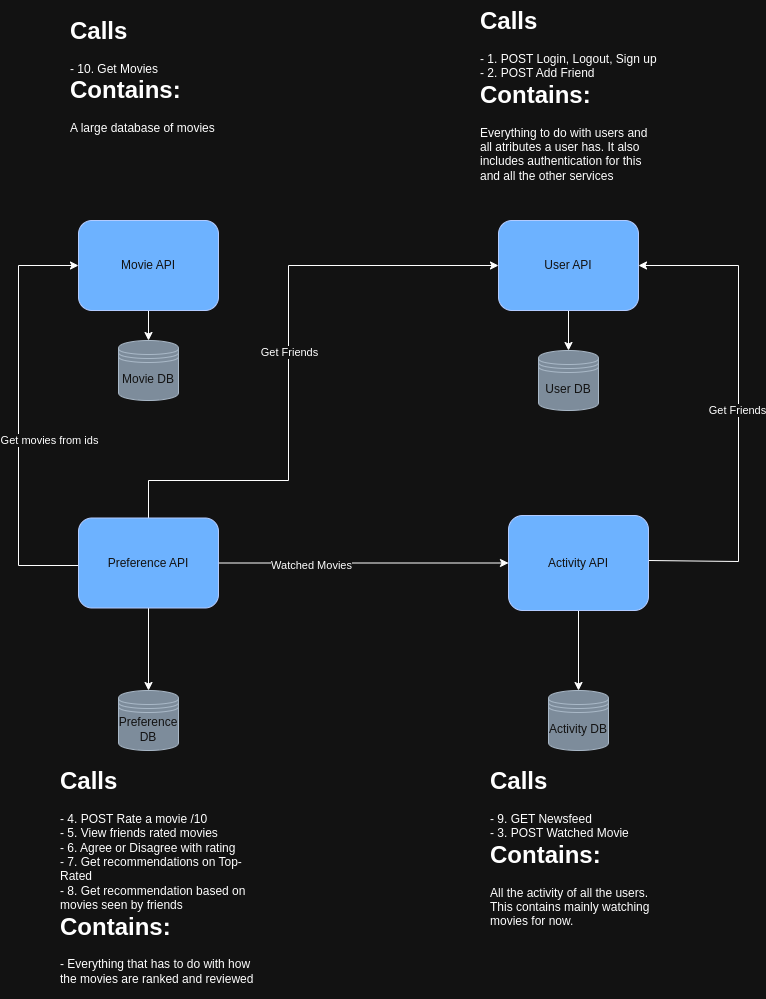

The diagram above was exported from draw.io. Its source (the exported page's mxGraphModel, read from the mxfile embedded in the PNG):
<mxGraphModel dx="1783" dy="2089" grid="1" gridSize="10" guides="1" tooltips="1" connect="1" arrows="1" fold="1" page="1" pageScale="1" pageWidth="850" pageHeight="1100" math="0" shadow="0">
  <root>
    <mxCell id="0" />
    <mxCell id="1" parent="0" />
    <mxCell id="k6men6tIQLisuulpTHyN-7" style="edgeStyle=orthogonalEdgeStyle;rounded=0;orthogonalLoop=1;jettySize=auto;html=1;" edge="1" parent="1" source="XNifLu0lw6n5jKY9gPFe-2" target="k6men6tIQLisuulpTHyN-3">
      <mxGeometry relative="1" as="geometry" />
    </mxCell>
    <mxCell id="XNifLu0lw6n5jKY9gPFe-2" value="Movie API" style="rounded=1;whiteSpace=wrap;html=1;fillColor=#0050ef;strokeColor=#001DBC;fontColor=#ffffff;" parent="1" vertex="1">
      <mxGeometry x="90" y="110" width="140" height="90" as="geometry" />
    </mxCell>
    <mxCell id="k6men6tIQLisuulpTHyN-9" style="edgeStyle=orthogonalEdgeStyle;rounded=0;orthogonalLoop=1;jettySize=auto;html=1;entryX=0.5;entryY=0;entryDx=0;entryDy=0;" edge="1" parent="1" source="XNifLu0lw6n5jKY9gPFe-4" target="k6men6tIQLisuulpTHyN-8">
      <mxGeometry relative="1" as="geometry" />
    </mxCell>
    <mxCell id="XNifLu0lw6n5jKY9gPFe-4" value="User API" style="rounded=1;whiteSpace=wrap;html=1;fillColor=#0050ef;strokeColor=#001DBC;fontColor=#ffffff;" parent="1" vertex="1">
      <mxGeometry x="510" y="110" width="140" height="90" as="geometry" />
    </mxCell>
    <mxCell id="k6men6tIQLisuulpTHyN-11" style="edgeStyle=orthogonalEdgeStyle;rounded=0;orthogonalLoop=1;jettySize=auto;html=1;exitX=0.5;exitY=1;exitDx=0;exitDy=0;entryX=0.5;entryY=0;entryDx=0;entryDy=0;" edge="1" parent="1" source="XNifLu0lw6n5jKY9gPFe-5" target="k6men6tIQLisuulpTHyN-10">
      <mxGeometry relative="1" as="geometry" />
    </mxCell>
    <mxCell id="k6men6tIQLisuulpTHyN-17" style="edgeStyle=orthogonalEdgeStyle;rounded=0;orthogonalLoop=1;jettySize=auto;html=1;entryX=0;entryY=0.5;entryDx=0;entryDy=0;" edge="1" parent="1" source="XNifLu0lw6n5jKY9gPFe-5" target="XNifLu0lw6n5jKY9gPFe-4">
      <mxGeometry relative="1" as="geometry">
        <Array as="points">
          <mxPoint x="160" y="370" />
          <mxPoint x="300" y="370" />
          <mxPoint x="300" y="155" />
        </Array>
      </mxGeometry>
    </mxCell>
    <mxCell id="k6men6tIQLisuulpTHyN-18" value="Get Friends" style="edgeLabel;html=1;align=center;verticalAlign=middle;resizable=0;points=[];" vertex="1" connectable="0" parent="k6men6tIQLisuulpTHyN-17">
      <mxGeometry x="-0.0138" relative="1" as="geometry">
        <mxPoint y="-9" as="offset" />
      </mxGeometry>
    </mxCell>
    <mxCell id="k6men6tIQLisuulpTHyN-21" style="edgeStyle=orthogonalEdgeStyle;rounded=0;orthogonalLoop=1;jettySize=auto;html=1;entryX=0;entryY=0.5;entryDx=0;entryDy=0;" edge="1" parent="1" source="XNifLu0lw6n5jKY9gPFe-5" target="XNifLu0lw6n5jKY9gPFe-6">
      <mxGeometry relative="1" as="geometry">
        <Array as="points">
          <mxPoint x="340" y="453" />
          <mxPoint x="340" y="453" />
        </Array>
      </mxGeometry>
    </mxCell>
    <mxCell id="k6men6tIQLisuulpTHyN-22" value="Watched Movies" style="edgeLabel;html=1;align=center;verticalAlign=middle;resizable=0;points=[];" vertex="1" connectable="0" parent="k6men6tIQLisuulpTHyN-21">
      <mxGeometry x="-0.3649" y="-2" relative="1" as="geometry">
        <mxPoint as="offset" />
      </mxGeometry>
    </mxCell>
    <mxCell id="k6men6tIQLisuulpTHyN-23" style="edgeStyle=orthogonalEdgeStyle;rounded=0;orthogonalLoop=1;jettySize=auto;html=1;entryX=0;entryY=0.5;entryDx=0;entryDy=0;" edge="1" parent="1" source="XNifLu0lw6n5jKY9gPFe-5" target="XNifLu0lw6n5jKY9gPFe-2">
      <mxGeometry relative="1" as="geometry">
        <mxPoint x="40" y="150" as="targetPoint" />
        <Array as="points">
          <mxPoint x="30" y="455" />
          <mxPoint x="30" y="155" />
        </Array>
      </mxGeometry>
    </mxCell>
    <mxCell id="k6men6tIQLisuulpTHyN-24" value="Get movies from ids" style="edgeLabel;html=1;align=center;verticalAlign=middle;resizable=0;points=[];" vertex="1" connectable="0" parent="k6men6tIQLisuulpTHyN-23">
      <mxGeometry x="0.1" y="2" relative="1" as="geometry">
        <mxPoint x="32" y="46" as="offset" />
      </mxGeometry>
    </mxCell>
    <mxCell id="XNifLu0lw6n5jKY9gPFe-5" value="Preference API" style="rounded=1;whiteSpace=wrap;html=1;fillColor=#0050ef;strokeColor=#001DBC;fontColor=#ffffff;" parent="1" vertex="1">
      <mxGeometry x="90" y="407.5" width="140" height="90" as="geometry" />
    </mxCell>
    <mxCell id="k6men6tIQLisuulpTHyN-16" style="edgeStyle=orthogonalEdgeStyle;rounded=0;orthogonalLoop=1;jettySize=auto;html=1;entryX=0.5;entryY=0;entryDx=0;entryDy=0;" edge="1" parent="1" source="XNifLu0lw6n5jKY9gPFe-6" target="k6men6tIQLisuulpTHyN-12">
      <mxGeometry relative="1" as="geometry" />
    </mxCell>
    <mxCell id="k6men6tIQLisuulpTHyN-19" style="edgeStyle=orthogonalEdgeStyle;rounded=0;orthogonalLoop=1;jettySize=auto;html=1;entryX=1;entryY=0.5;entryDx=0;entryDy=0;" edge="1" parent="1" target="XNifLu0lw6n5jKY9gPFe-4">
      <mxGeometry relative="1" as="geometry">
        <mxPoint x="660" y="450" as="sourcePoint" />
        <mxPoint x="720" y="200" as="targetPoint" />
        <Array as="points">
          <mxPoint x="660" y="451" />
          <mxPoint x="750" y="451" />
          <mxPoint x="750" y="155" />
        </Array>
      </mxGeometry>
    </mxCell>
    <mxCell id="k6men6tIQLisuulpTHyN-20" value="Get Friends" style="edgeLabel;html=1;align=center;verticalAlign=middle;resizable=0;points=[];" vertex="1" connectable="0" parent="k6men6tIQLisuulpTHyN-19">
      <mxGeometry x="0.0062" y="2" relative="1" as="geometry">
        <mxPoint y="3" as="offset" />
      </mxGeometry>
    </mxCell>
    <mxCell id="XNifLu0lw6n5jKY9gPFe-6" value="Activity API" style="rounded=1;whiteSpace=wrap;html=1;fillColor=#0050ef;strokeColor=#001DBC;fontColor=#ffffff;" parent="1" vertex="1">
      <mxGeometry x="520" y="405" width="140" height="95" as="geometry" />
    </mxCell>
    <mxCell id="XNifLu0lw6n5jKY9gPFe-7" value="&lt;h1 style=&quot;margin-top: 0px;&quot;&gt;&lt;span style=&quot;background-color: transparent; color: light-dark(rgb(0, 0, 0), rgb(255, 255, 255));&quot;&gt;Calls&lt;/span&gt;&lt;/h1&gt;&lt;div&gt;- 9. GET Newsfeed&lt;br&gt;- 3. POST Watched Movie&lt;/div&gt;&lt;div&gt;&lt;div&gt;&lt;h1 style=&quot;margin-top: 0px;&quot;&gt;&lt;span style=&quot;background-color: transparent; color: light-dark(rgb(0, 0, 0), rgb(255, 255, 255));&quot;&gt;Contains:&lt;/span&gt;&lt;/h1&gt;&lt;/div&gt;&lt;div&gt;All the activity of all the users. This contains mainly watching movies for now.&lt;/div&gt;&lt;br&gt;&lt;/div&gt;" style="text;html=1;whiteSpace=wrap;overflow=hidden;rounded=0;" parent="1" vertex="1">
      <mxGeometry x="500" y="650" width="180" height="235" as="geometry" />
    </mxCell>
    <mxCell id="XNifLu0lw6n5jKY9gPFe-8" value="&lt;h1 style=&quot;margin-top: 0px;&quot;&gt;&lt;span style=&quot;background-color: transparent; color: light-dark(rgb(0, 0, 0), rgb(255, 255, 255));&quot;&gt;Calls&lt;/span&gt;&lt;/h1&gt;&lt;div&gt;- 1. POST Login, Logout, Sign up&lt;/div&gt;&lt;div&gt;- 2. POST Add Friend&lt;br&gt;&lt;div&gt;&lt;h1 style=&quot;margin-top: 0px;&quot;&gt;&lt;span style=&quot;background-color: transparent; color: light-dark(rgb(0, 0, 0), rgb(255, 255, 255));&quot;&gt;Contains:&lt;/span&gt;&lt;/h1&gt;&lt;/div&gt;&lt;/div&gt;&lt;div&gt;&lt;span style=&quot;background-color: transparent; color: light-dark(rgb(0, 0, 0), rgb(255, 255, 255));&quot;&gt;Everything to do with users and all atributes a user has. It also includes authentication for this and all the other services&lt;/span&gt;&lt;/div&gt;&lt;div&gt;&lt;br&gt;&lt;/div&gt;" style="text;html=1;whiteSpace=wrap;overflow=hidden;rounded=0;" parent="1" vertex="1">
      <mxGeometry x="490" y="-110" width="180" height="205" as="geometry" />
    </mxCell>
    <mxCell id="XNifLu0lw6n5jKY9gPFe-9" value="&lt;h1 style=&quot;margin-top: 0px;&quot;&gt;&lt;span style=&quot;background-color: transparent; color: light-dark(rgb(0, 0, 0), rgb(255, 255, 255));&quot;&gt;Calls&lt;/span&gt;&lt;/h1&gt;&lt;div&gt;- 4. POST Rate a movie /10&lt;/div&gt;&lt;div&gt;- 5. View friends rated movies&lt;br&gt;- 6. Agree or Disagree with rating&lt;br&gt;- 7. Get recommendations on Top-Rated&lt;br&gt;- 8. Get recommendation based on movies seen by friends&lt;br&gt;&lt;h1 style=&quot;margin-top: 0px;&quot;&gt;&lt;span style=&quot;background-color: transparent; color: light-dark(rgb(0, 0, 0), rgb(255, 255, 255));&quot;&gt;Contains:&lt;/span&gt;&lt;/h1&gt;&lt;/div&gt;&lt;div&gt;&lt;span style=&quot;background-color: transparent; color: light-dark(rgb(0, 0, 0), rgb(255, 255, 255));&quot;&gt;- Everything that has to do with how the movies are ranked and reviewed&lt;/span&gt;&lt;/div&gt;&lt;div&gt;&lt;span style=&quot;background-color: transparent; color: light-dark(rgb(0, 0, 0), rgb(255, 255, 255));&quot;&gt;&lt;br&gt;&lt;/span&gt;&lt;/div&gt;&lt;div&gt;&lt;br&gt;&lt;/div&gt;" style="text;html=1;whiteSpace=wrap;overflow=hidden;rounded=0;" parent="1" vertex="1">
      <mxGeometry x="70" y="650" width="200" height="230" as="geometry" />
    </mxCell>
    <mxCell id="XNifLu0lw6n5jKY9gPFe-10" value="&lt;h1 style=&quot;margin-top: 0px;&quot;&gt;&lt;span style=&quot;background-color: transparent; color: light-dark(rgb(0, 0, 0), rgb(255, 255, 255));&quot;&gt;Calls&lt;/span&gt;&lt;/h1&gt;&lt;div&gt;- 10. Get Movies&lt;/div&gt;&lt;div&gt;&lt;div&gt;&lt;h1 style=&quot;margin-top: 0px;&quot;&gt;&lt;span style=&quot;background-color: transparent; color: light-dark(rgb(0, 0, 0), rgb(255, 255, 255));&quot;&gt;Contains:&lt;/span&gt;&lt;/h1&gt;&lt;/div&gt;&lt;/div&gt;&lt;div&gt;&lt;span style=&quot;background-color: transparent; color: light-dark(rgb(0, 0, 0), rgb(255, 255, 255));&quot;&gt;A large database of movies&lt;/span&gt;&lt;/div&gt;" style="text;html=1;whiteSpace=wrap;overflow=hidden;rounded=0;" parent="1" vertex="1">
      <mxGeometry x="80" y="-100" width="200" height="160" as="geometry" />
    </mxCell>
    <mxCell id="k6men6tIQLisuulpTHyN-3" value="Movie DB" style="shape=datastore;whiteSpace=wrap;html=1;fillColor=#647687;fontColor=#ffffff;strokeColor=#314354;" vertex="1" parent="1">
      <mxGeometry x="130" y="230" width="60" height="60" as="geometry" />
    </mxCell>
    <mxCell id="k6men6tIQLisuulpTHyN-8" value="User DB" style="shape=datastore;whiteSpace=wrap;html=1;fillColor=#647687;fontColor=#ffffff;strokeColor=#314354;" vertex="1" parent="1">
      <mxGeometry x="550" y="240" width="60" height="60" as="geometry" />
    </mxCell>
    <mxCell id="k6men6tIQLisuulpTHyN-10" value="Preference DB" style="shape=datastore;whiteSpace=wrap;html=1;fillColor=#647687;fontColor=#ffffff;strokeColor=#314354;" vertex="1" parent="1">
      <mxGeometry x="130" y="580" width="60" height="60" as="geometry" />
    </mxCell>
    <mxCell id="k6men6tIQLisuulpTHyN-12" value="Activity DB" style="shape=datastore;whiteSpace=wrap;html=1;fillColor=#647687;fontColor=#ffffff;strokeColor=#314354;" vertex="1" parent="1">
      <mxGeometry x="560" y="580" width="60" height="60" as="geometry" />
    </mxCell>
  </root>
</mxGraphModel>